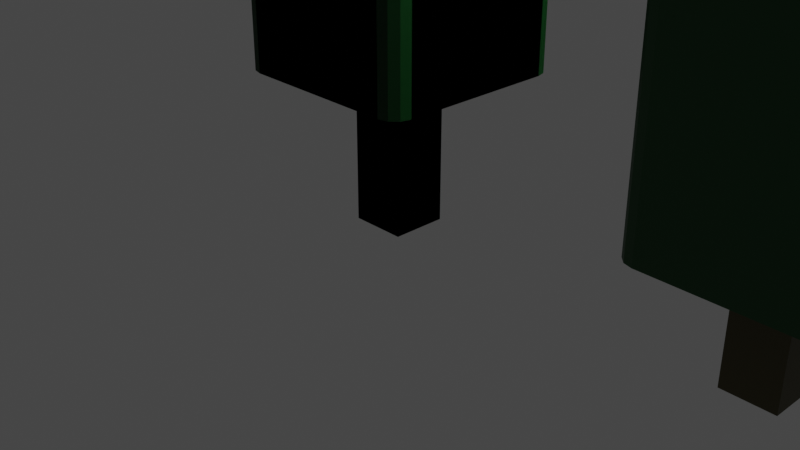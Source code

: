 # Source: untitled.blend  (saved by Blender 3.3.6; exported with 4.5.12 LTS)
import bpy
from mathutils import Matrix  # noqa: F401  (used for matrix-valued properties, if any)

bpy.ops.wm.read_factory_settings(use_empty=True)
scene = bpy.context.scene
scene.name = 'Scene'

# ---- collections
col_collection = bpy.data.collections.new('Collection'); scene.collection.children.link(col_collection)

# ---- materials (node trees are filled in below, after node groups)
mat_material = bpy.data.materials.new('Material')
mat_material.alpha_threshold = 0.0
mat_material.use_transparent_shadow = False
mat_material.roughness = 0.5
mat_material.line_color = (0.0, 0.0, 0.0, 1.0)
mat_material_001 = bpy.data.materials.new('Material.001')
mat_material_001.use_transparent_shadow = False

# ---- material node trees
mat_material.use_nodes = True; mat_material.node_tree.nodes.clear()
_N = mat_material.node_tree.nodes; _L = mat_material.node_tree.links
n0 = _N.new('ShaderNodeOutputMaterial'); n0.name = 'Material Output'; n0.location = (300, 300)
n1 = _N.new('ShaderNodeBsdfPrincipled'); n1.name = 'Principled BSDF'; n1.location = (10, 300)
n1.distribution = 'GGX'
n1.subsurface_method = 'RANDOM_WALK_SKIN'
n1.inputs[0].default_value = (0.06786, 0.05543, 0.01132, 1.0)
n1.inputs[3].default_value = 1.45
n1.inputs[27].default_value = (0.0, 0.0, 0.0, 1.0)
n1.inputs[28].default_value = 1.0
_L.new(n1.outputs[0], n0.inputs[0])
n0.is_active_output = True
mat_material_001.use_nodes = True; mat_material_001.node_tree.nodes.clear()
_N = mat_material_001.node_tree.nodes; _L = mat_material_001.node_tree.links
n0 = _N.new('ShaderNodeBsdfPrincipled'); n0.name = 'Principled BSDF'; n0.location = (10, 300)
n0.distribution = 'GGX'
n0.subsurface_method = 'RANDOM_WALK_SKIN'
n0.inputs[0].default_value = (0.0, 0.06171, 0.006988, 1.0)
n0.inputs[3].default_value = 1.45
n0.inputs[27].default_value = (0.0, 0.0, 0.0, 1.0)
n0.inputs[28].default_value = 1.0
n1 = _N.new('ShaderNodeOutputMaterial'); n1.name = 'Material Output'; n1.location = (300, 300)
_L.new(n0.outputs[0], n1.inputs[0])
n1.is_active_output = True

# ---- world
world_world = bpy.data.worlds.new('World'); scene.world = world_world
world_world.use_nodes = True; world_world.node_tree.nodes.clear()
_N = world_world.node_tree.nodes; _L = world_world.node_tree.links
n0 = _N.new('ShaderNodeOutputWorld'); n0.name = 'World Output'; n0.location = (300, 300)
n1 = _N.new('ShaderNodeBackground'); n1.name = 'Background'; n1.location = (10, 300)
n1.inputs[0].default_value = (0.05088, 0.05088, 0.05088, 1.0)
_L.new(n1.outputs[0], n0.inputs[0])
n0.is_active_output = True
world_world.color = (0.05088, 0.05088, 0.05088)
world_world.use_sun_shadow = False
world_world.sun_shadow_jitter_overblur = 0.0

# ---- cameras
cam_camera = bpy.data.cameras.new('Camera')
cam_camera.clip_end = 100.0
cam_camera.ortho_scale = 7.314

# ---- lights
light_light = bpy.data.lights.new('Light', 'POINT')
light_light.transmission_factor = 0.0
light_light.energy = 1000.0
light_light.shadow_soft_size = 0.1
light_light.shadow_maximum_resolution = 0.006
light_light.use_absolute_resolution = True

# ---- meshes
me_cube = bpy.data.meshes.new('Cube')
me_cube.from_pydata([(1.0, 1.0, -1.143), (1.0, 1.0, -3.143), (1.0, -1.0, -1.143), (1.0, -1.0, -3.143), (-1.0, 1.0, -1.143), (-1.0, 1.0, -3.143), (-1.0, -1.0, -1.143), (-1.0, -1.0, -3.143), (3.524, -3.524, -1.143), (-3.524, -3.524, -1.143), (3.524, 3.524, -1.143), (-3.524, 3.524, -1.143), (3.524, -2.829, -1.143), (2.829, -3.524, -1.143), (3.524, -3.524, -1.143), (3.431, -3.177, -1.143), (3.177, -3.431, -1.143), (-2.829, -3.524, -1.143), (-3.524, -2.829, -1.143), (-3.524, -3.524, -1.143), (-3.177, -3.431, -1.143), (-3.431, -3.177, -1.143), (2.829, 3.524, -1.143), (3.524, 2.829, -1.143), (3.524, 3.524, -1.143), (3.177, 3.431, -1.143), (3.431, 3.177, -1.143), (-3.524, 2.829, -1.143), (-2.829, 3.524, -1.143), (-3.524, 3.524, -1.143), (-3.431, 3.177, -1.143), (-3.177, 3.431, -1.143), (2.829, -3.524, 2.786), (3.524, -2.829, 2.786), (3.177, -3.431, 2.786), (3.431, -3.177, 2.786), (-3.524, -2.829, 2.786), (-2.829, -3.524, 2.786), (-3.431, -3.177, 2.786), (-3.177, -3.431, 2.786), (3.524, 2.829, 2.786), (2.829, 3.524, 2.786), (3.431, 3.177, 2.786), (3.177, 3.431, 2.786), (-2.829, 3.524, 2.786), (-3.524, 2.829, 2.786), (-3.177, 3.431, 2.786), (-3.431, 3.177, 2.786)], [(19, 9), (8, 14), (10, 24), (29, 11)], [(3, 2, 6, 7), (7, 6, 4, 5), (5, 1, 3, 7), (1, 0, 2, 3), (5, 4, 0, 1), (12, 23, 40, 33), (40, 42, 43, 41, 44, 46, 47, 45, 36, 38, 39, 37, 32, 34, 35, 33), (22, 28, 44, 41), (27, 18, 36, 45), (27, 30, 31, 28, 22, 25, 26, 23, 12, 15, 16, 13, 17, 20, 21, 18), (27, 45, 47, 30), (30, 47, 46, 31), (31, 46, 44, 28), (40, 23, 26, 42), (42, 26, 25, 43), (43, 25, 22, 41), (32, 13, 16, 34), (34, 16, 15, 35), (35, 15, 12, 33), (17, 37, 39, 20), (20, 39, 38, 21), (21, 38, 36, 18), (17, 13, 32, 37)])
_uv = me_cube.uv_layers.new(name='UVMap')
_uv.uv.foreach_set('vector', [0.375, 0.75, 0.625, 0.75, 0.625, 1.0, 0.375, 1.0, 0.375, 0.0, 0.625, 0.0, 0.625, 0.25, 0.375, 0.25, 0.125, 0.5, 0.375, 0.5, 0.375, 0.75, 0.125, 0.75, 0.375, 0.5, 0.625, 0.5, 0.625, 0.75, 0.375, 0.75, 0.375, 0.25, 0.625, 0.25, 0.625, 0.5, 0.375, 0.5, 0.625, 0.7253, 0.625, 0.5247, 0.625, 0.5247, 0.625, 0.7253, 0.625, 0.5247, 0.6283, 0.5123, 0.6373, 0.5033, 0.6497, 0.5, 0.8503, 0.5, 0.8627, 0.5033, 0.8717, 0.5123, 0.875, 0.5247, 0.875, 0.7253, 0.8717, 0.7377, 0.8627, 0.7467, 0.8503, 0.75, 0.6497, 0.75, 0.6373, 0.7467, 0.6283, 0.7377, 0.625, 0.7253, 0.625, 0.4753, 0.625, 0.2747, 0.625, 0.2747, 0.625, 0.4753, 0.625, 0.2253, 0.625, 0.02466, 0.625, 0.02466, 0.625, 0.2253, 0.625, 0.2253, 0.625, 0.2377, 0.625, 0.2623, 0.625, 0.2747, 0.625, 0.4753, 0.625, 0.4877, 0.625, 0.5123, 0.625, 0.5247, 0.625, 0.7253, 0.625, 0.7377, 0.625, 0.7623, 0.625, 0.7747, 0.625, 0.9753, 0.625, 0.0, 0.625, 0.01233, 0.625, 0.02466, 0.625, 0.2253, 0.625, 0.2253, 0.625, 0.2377, 0.625, 0.2377, 0.625, 0.2377, 0.625, 0.2377, 0.625, 0.2623, 0.625, 0.2623, 0.625, 0.2623, 0.625, 0.2623, 0.625, 0.2747, 0.625, 0.2747, 0.625, 0.5247, 0.625, 0.5247, 0.625, 0.5123, 0.625, 0.5123, 0.625, 0.5123, 0.625, 0.5123, 0.625, 0.4877, 0.625, 0.4877, 0.625, 0.4877, 0.625, 0.4877, 0.625, 0.4753, 0.625, 0.4753, 0.625, 0.7747, 0.625, 0.7747, 0.625, 0.7623, 0.625, 0.7623, 0.625, 0.7623, 0.625, 0.7623, 0.625, 0.7377, 0.625, 0.7377, 0.625, 0.7377, 0.625, 0.7377, 0.625, 0.7253, 0.625, 0.7253, 0.625, 0.9753, 0.625, 0.9753, 0.625, 1.0, 0.625, 1.0, 0.625, 0.0, 0.625, 0.0, 0.625, 0.01233, 0.625, 0.01233, 0.625, 0.01233, 0.625, 0.01233, 0.625, 0.02466, 0.625, 0.02466, 0.625, 0.9753, 0.625, 0.7747, 0.625, 0.7747, 0.625, 0.9753])
me_cube.materials.append(mat_material)
me_cube.use_mirror_vertex_groups = False
me_cube.update()
me_cube_001 = bpy.data.meshes.new('Cube.001')
me_cube_001.from_pydata([(1.0, 1.0, -1.143), (1.0, 1.0, -3.143), (1.0, -1.0, -1.143), (1.0, -1.0, -3.143), (-1.0, 1.0, -1.143), (-1.0, 1.0, -3.143), (-1.0, -1.0, -1.143), (-1.0, -1.0, -3.143), (3.524, -3.524, -1.143), (-3.524, -3.524, -1.143), (3.524, 3.524, -1.143), (-3.524, 3.524, -1.143), (3.524, -2.829, -1.143), (2.829, -3.524, -1.143), (3.524, -3.524, -1.143), (3.431, -3.177, -1.143), (3.177, -3.431, -1.143), (-2.829, -3.524, -1.143), (-3.524, -2.829, -1.143), (-3.524, -3.524, -1.143), (-3.177, -3.431, -1.143), (-3.431, -3.177, -1.143), (2.829, 3.524, -1.143), (3.524, 2.829, -1.143), (3.524, 3.524, -1.143), (3.177, 3.431, -1.143), (3.431, 3.177, -1.143), (-3.524, 2.829, -1.143), (-2.829, 3.524, -1.143), (-3.524, 3.524, -1.143), (-3.431, 3.177, -1.143), (-3.177, 3.431, -1.143), (2.829, -3.524, 2.786), (3.524, -2.829, 2.786), (3.177, -3.431, 2.786), (3.431, -3.177, 2.786), (-3.524, -2.829, 2.786), (-2.829, -3.524, 2.786), (-3.431, -3.177, 2.786), (-3.177, -3.431, 2.786), (3.524, 2.829, 2.786), (2.829, 3.524, 2.786), (3.431, 3.177, 2.786), (3.177, 3.431, 2.786), (-2.829, 3.524, 2.786), (-3.524, 2.829, 2.786), (-3.177, 3.431, 2.786), (-3.431, 3.177, 2.786)], [(19, 9), (8, 14), (10, 24), (29, 11)], [(3, 2, 6, 7), (7, 6, 4, 5), (5, 1, 3, 7), (1, 0, 2, 3), (5, 4, 0, 1), (12, 23, 40, 33), (40, 42, 43, 41, 44, 46, 47, 45, 36, 38, 39, 37, 32, 34, 35, 33), (22, 28, 44, 41), (27, 18, 36, 45), (27, 30, 31, 28, 22, 25, 26, 23, 12, 15, 16, 13, 17, 20, 21, 18), (27, 45, 47, 30), (30, 47, 46, 31), (31, 46, 44, 28), (40, 23, 26, 42), (42, 26, 25, 43), (43, 25, 22, 41), (32, 13, 16, 34), (34, 16, 15, 35), (35, 15, 12, 33), (17, 37, 39, 20), (20, 39, 38, 21), (21, 38, 36, 18), (17, 13, 32, 37)])
me_cube_001.polygons.foreach_set('material_index', [0, 0, 0, 0, 0, 1, 1, 1, 1, 1, 1, 1, 1, 1, 1, 1, 1, 1, 1, 1, 1, 1, 1])
_uv = me_cube_001.uv_layers.new(name='UVMap')
_uv.uv.foreach_set('vector', [0.375, 0.75, 0.625, 0.75, 0.625, 1.0, 0.375, 1.0, 0.375, 0.0, 0.625, 0.0, 0.625, 0.25, 0.375, 0.25, 0.125, 0.5, 0.375, 0.5, 0.375, 0.75, 0.125, 0.75, 0.375, 0.5, 0.625, 0.5, 0.625, 0.75, 0.375, 0.75, 0.375, 0.25, 0.625, 0.25, 0.625, 0.5, 0.375, 0.5, 0.625, 0.7253, 0.625, 0.5247, 0.625, 0.5247, 0.625, 0.7253, 0.625, 0.5247, 0.6283, 0.5123, 0.6373, 0.5033, 0.6497, 0.5, 0.8503, 0.5, 0.8627, 0.5033, 0.8717, 0.5123, 0.875, 0.5247, 0.875, 0.7253, 0.8717, 0.7377, 0.8627, 0.7467, 0.8503, 0.75, 0.6497, 0.75, 0.6373, 0.7467, 0.6283, 0.7377, 0.625, 0.7253, 0.625, 0.4753, 0.625, 0.2747, 0.625, 0.2747, 0.625, 0.4753, 0.625, 0.2253, 0.625, 0.02466, 0.625, 0.02466, 0.625, 0.2253, 0.625, 0.2253, 0.625, 0.2377, 0.625, 0.2623, 0.625, 0.2747, 0.625, 0.4753, 0.625, 0.4877, 0.625, 0.5123, 0.625, 0.5247, 0.625, 0.7253, 0.625, 0.7377, 0.625, 0.7623, 0.625, 0.7747, 0.625, 0.9753, 0.625, 0.0, 0.625, 0.01233, 0.625, 0.02466, 0.625, 0.2253, 0.625, 0.2253, 0.625, 0.2377, 0.625, 0.2377, 0.625, 0.2377, 0.625, 0.2377, 0.625, 0.2623, 0.625, 0.2623, 0.625, 0.2623, 0.625, 0.2623, 0.625, 0.2747, 0.625, 0.2747, 0.625, 0.5247, 0.625, 0.5247, 0.625, 0.5123, 0.625, 0.5123, 0.625, 0.5123, 0.625, 0.5123, 0.625, 0.4877, 0.625, 0.4877, 0.625, 0.4877, 0.625, 0.4877, 0.625, 0.4753, 0.625, 0.4753, 0.625, 0.7747, 0.625, 0.7747, 0.625, 0.7623, 0.625, 0.7623, 0.625, 0.7623, 0.625, 0.7623, 0.625, 0.7377, 0.625, 0.7377, 0.625, 0.7377, 0.625, 0.7377, 0.625, 0.7253, 0.625, 0.7253, 0.625, 0.9753, 0.625, 0.9753, 0.625, 1.0, 0.625, 1.0, 0.625, 0.0, 0.625, 0.0, 0.625, 0.01233, 0.625, 0.01233, 0.625, 0.01233, 0.625, 0.01233, 0.625, 0.02466, 0.625, 0.02466, 0.625, 0.9753, 0.625, 0.7747, 0.625, 0.7747, 0.625, 0.9753])
me_cube_001.materials.append(mat_material)
me_cube_001.materials.append(mat_material_001)
me_cube_001.use_mirror_vertex_groups = False
me_cube_001.update()
me_cube_005 = bpy.data.meshes.new('Cube.005')
me_cube_005.from_pydata([(1.0, 1.0, -1.143), (1.0, 1.0, -3.143), (1.0, -1.0, -1.143), (1.0, -1.0, -3.143), (-1.0, 1.0, -1.143), (-1.0, 1.0, -3.143), (-1.0, -1.0, -1.143), (-1.0, -1.0, -3.143), (3.524, -3.524, -1.143), (-3.524, -3.524, -1.143), (3.524, 3.524, -1.143), (-3.524, 3.524, -1.143), (3.524, -2.829, -1.143), (2.829, -3.524, -1.143), (3.524, -3.524, -1.143), (3.431, -3.177, -1.143), (3.177, -3.431, -1.143), (-2.829, -3.524, -1.143), (-3.524, -2.829, -1.143), (-3.524, -3.524, -1.143), (-3.177, -3.431, -1.143), (-3.431, -3.177, -1.143), (2.829, 3.524, -1.143), (3.524, 2.829, -1.143), (3.524, 3.524, -1.143), (3.177, 3.431, -1.143), (3.431, 3.177, -1.143), (-3.524, 2.829, -1.143), (-2.829, 3.524, -1.143), (-3.524, 3.524, -1.143), (-3.431, 3.177, -1.143), (-3.177, 3.431, -1.143), (2.829, -3.524, 2.786), (3.524, -2.829, 2.786), (3.177, -3.431, 2.786), (3.431, -3.177, 2.786), (-3.524, -2.829, 2.786), (-2.829, -3.524, 2.786), (-3.431, -3.177, 2.786), (-3.177, -3.431, 2.786), (3.524, 2.829, 2.786), (2.829, 3.524, 2.786), (3.431, 3.177, 2.786), (3.177, 3.431, 2.786), (-2.829, 3.524, 2.786), (-3.524, 2.829, 2.786), (-3.177, 3.431, 2.786), (-3.431, 3.177, 2.786)], [(19, 9), (8, 14), (10, 24), (29, 11)], [(3, 2, 6, 7), (7, 6, 4, 5), (5, 1, 3, 7), (1, 0, 2, 3), (5, 4, 0, 1), (12, 23, 40, 33), (40, 42, 43, 41, 44, 46, 47, 45, 36, 38, 39, 37, 32, 34, 35, 33), (22, 28, 44, 41), (27, 18, 36, 45), (27, 30, 31, 28, 22, 25, 26, 23, 12, 15, 16, 13, 17, 20, 21, 18), (27, 45, 47, 30), (30, 47, 46, 31), (31, 46, 44, 28), (40, 23, 26, 42), (42, 26, 25, 43), (43, 25, 22, 41), (32, 13, 16, 34), (34, 16, 15, 35), (35, 15, 12, 33), (17, 37, 39, 20), (20, 39, 38, 21), (21, 38, 36, 18), (17, 13, 32, 37)])
me_cube_005.polygons.foreach_set('material_index', [0, 0, 0, 0, 0, 1, 1, 1, 1, 1, 1, 1, 1, 1, 1, 1, 1, 1, 1, 1, 1, 1, 1])
_uv = me_cube_005.uv_layers.new(name='UVMap')
_uv.uv.foreach_set('vector', [0.375, 0.75, 0.625, 0.75, 0.625, 1.0, 0.375, 1.0, 0.375, 0.0, 0.625, 0.0, 0.625, 0.25, 0.375, 0.25, 0.125, 0.5, 0.375, 0.5, 0.375, 0.75, 0.125, 0.75, 0.375, 0.5, 0.625, 0.5, 0.625, 0.75, 0.375, 0.75, 0.375, 0.25, 0.625, 0.25, 0.625, 0.5, 0.375, 0.5, 0.625, 0.7253, 0.625, 0.5247, 0.625, 0.5247, 0.625, 0.7253, 0.625, 0.5247, 0.6283, 0.5123, 0.6373, 0.5033, 0.6497, 0.5, 0.8503, 0.5, 0.8627, 0.5033, 0.8717, 0.5123, 0.875, 0.5247, 0.875, 0.7253, 0.8717, 0.7377, 0.8627, 0.7467, 0.8503, 0.75, 0.6497, 0.75, 0.6373, 0.7467, 0.6283, 0.7377, 0.625, 0.7253, 0.625, 0.4753, 0.625, 0.2747, 0.625, 0.2747, 0.625, 0.4753, 0.625, 0.2253, 0.625, 0.02466, 0.625, 0.02466, 0.625, 0.2253, 0.625, 0.2253, 0.625, 0.2377, 0.625, 0.2623, 0.625, 0.2747, 0.625, 0.4753, 0.625, 0.4877, 0.625, 0.5123, 0.625, 0.5247, 0.625, 0.7253, 0.625, 0.7377, 0.625, 0.7623, 0.625, 0.7747, 0.625, 0.9753, 0.625, 0.0, 0.625, 0.01233, 0.625, 0.02466, 0.625, 0.2253, 0.625, 0.2253, 0.625, 0.2377, 0.625, 0.2377, 0.625, 0.2377, 0.625, 0.2377, 0.625, 0.2623, 0.625, 0.2623, 0.625, 0.2623, 0.625, 0.2623, 0.625, 0.2747, 0.625, 0.2747, 0.625, 0.5247, 0.625, 0.5247, 0.625, 0.5123, 0.625, 0.5123, 0.625, 0.5123, 0.625, 0.5123, 0.625, 0.4877, 0.625, 0.4877, 0.625, 0.4877, 0.625, 0.4877, 0.625, 0.4753, 0.625, 0.4753, 0.625, 0.7747, 0.625, 0.7747, 0.625, 0.7623, 0.625, 0.7623, 0.625, 0.7623, 0.625, 0.7623, 0.625, 0.7377, 0.625, 0.7377, 0.625, 0.7377, 0.625, 0.7377, 0.625, 0.7253, 0.625, 0.7253, 0.625, 0.9753, 0.625, 0.9753, 0.625, 1.0, 0.625, 1.0, 0.625, 0.0, 0.625, 0.0, 0.625, 0.01233, 0.625, 0.01233, 0.625, 0.01233, 0.625, 0.01233, 0.625, 0.02466, 0.625, 0.02466, 0.625, 0.9753, 0.625, 0.7747, 0.625, 0.7747, 0.625, 0.9753])
me_cube_005.materials.append(mat_material)
me_cube_005.materials.append(mat_material_001)
me_cube_005.use_mirror_vertex_groups = False
me_cube_005.update()
me_cube_006 = bpy.data.meshes.new('Cube.006')
me_cube_006.from_pydata([(1.0, 1.0, -1.143), (1.0, 1.0, -3.143), (1.0, -1.0, -1.143), (1.0, -1.0, -3.143), (-1.0, 1.0, -1.143), (-1.0, 1.0, -3.143), (-1.0, -1.0, -1.143), (-1.0, -1.0, -3.143), (3.524, -3.524, -1.143), (-3.524, -3.524, -1.143), (3.524, 3.524, -1.143), (-3.524, 3.524, -1.143), (3.524, -2.829, -1.143), (2.829, -3.524, -1.143), (3.524, -3.524, -1.143), (3.431, -3.177, -1.143), (3.177, -3.431, -1.143), (-2.829, -3.524, -1.143), (-3.524, -2.829, -1.143), (-3.524, -3.524, -1.143), (-3.177, -3.431, -1.143), (-3.431, -3.177, -1.143), (2.829, 3.524, -1.143), (3.524, 2.829, -1.143), (3.524, 3.524, -1.143), (3.177, 3.431, -1.143), (3.431, 3.177, -1.143), (-3.524, 2.829, -1.143), (-2.829, 3.524, -1.143), (-3.524, 3.524, -1.143), (-3.431, 3.177, -1.143), (-3.177, 3.431, -1.143), (2.829, -3.524, 2.786), (3.524, -2.829, 2.786), (3.177, -3.431, 2.786), (3.431, -3.177, 2.786), (-3.524, -2.829, 2.786), (-2.829, -3.524, 2.786), (-3.431, -3.177, 2.786), (-3.177, -3.431, 2.786), (3.524, 2.829, 2.786), (2.829, 3.524, 2.786), (3.431, 3.177, 2.786), (3.177, 3.431, 2.786), (-2.829, 3.524, 2.786), (-3.524, 2.829, 2.786), (-3.177, 3.431, 2.786), (-3.431, 3.177, 2.786)], [(19, 9), (8, 14), (10, 24), (29, 11)], [(3, 2, 6, 7), (7, 6, 4, 5), (5, 1, 3, 7), (1, 0, 2, 3), (5, 4, 0, 1), (12, 23, 40, 33), (40, 42, 43, 41, 44, 46, 47, 45, 36, 38, 39, 37, 32, 34, 35, 33), (22, 28, 44, 41), (27, 18, 36, 45), (27, 30, 31, 28, 22, 25, 26, 23, 12, 15, 16, 13, 17, 20, 21, 18), (27, 45, 47, 30), (30, 47, 46, 31), (31, 46, 44, 28), (40, 23, 26, 42), (42, 26, 25, 43), (43, 25, 22, 41), (32, 13, 16, 34), (34, 16, 15, 35), (35, 15, 12, 33), (17, 37, 39, 20), (20, 39, 38, 21), (21, 38, 36, 18), (17, 13, 32, 37)])
me_cube_006.polygons.foreach_set('material_index', [0, 0, 0, 0, 0, 1, 1, 1, 1, 1, 1, 1, 1, 1, 1, 1, 1, 1, 1, 1, 1, 1, 1])
_uv = me_cube_006.uv_layers.new(name='UVMap')
_uv.uv.foreach_set('vector', [0.375, 0.75, 0.625, 0.75, 0.625, 1.0, 0.375, 1.0, 0.375, 0.0, 0.625, 0.0, 0.625, 0.25, 0.375, 0.25, 0.125, 0.5, 0.375, 0.5, 0.375, 0.75, 0.125, 0.75, 0.375, 0.5, 0.625, 0.5, 0.625, 0.75, 0.375, 0.75, 0.375, 0.25, 0.625, 0.25, 0.625, 0.5, 0.375, 0.5, 0.625, 0.7253, 0.625, 0.5247, 0.625, 0.5247, 0.625, 0.7253, 0.625, 0.5247, 0.6283, 0.5123, 0.6373, 0.5033, 0.6497, 0.5, 0.8503, 0.5, 0.8627, 0.5033, 0.8717, 0.5123, 0.875, 0.5247, 0.875, 0.7253, 0.8717, 0.7377, 0.8627, 0.7467, 0.8503, 0.75, 0.6497, 0.75, 0.6373, 0.7467, 0.6283, 0.7377, 0.625, 0.7253, 0.625, 0.4753, 0.625, 0.2747, 0.625, 0.2747, 0.625, 0.4753, 0.625, 0.2253, 0.625, 0.02466, 0.625, 0.02466, 0.625, 0.2253, 0.625, 0.2253, 0.625, 0.2377, 0.625, 0.2623, 0.625, 0.2747, 0.625, 0.4753, 0.625, 0.4877, 0.625, 0.5123, 0.625, 0.5247, 0.625, 0.7253, 0.625, 0.7377, 0.625, 0.7623, 0.625, 0.7747, 0.625, 0.9753, 0.625, 0.0, 0.625, 0.01233, 0.625, 0.02466, 0.625, 0.2253, 0.625, 0.2253, 0.625, 0.2377, 0.625, 0.2377, 0.625, 0.2377, 0.625, 0.2377, 0.625, 0.2623, 0.625, 0.2623, 0.625, 0.2623, 0.625, 0.2623, 0.625, 0.2747, 0.625, 0.2747, 0.625, 0.5247, 0.625, 0.5247, 0.625, 0.5123, 0.625, 0.5123, 0.625, 0.5123, 0.625, 0.5123, 0.625, 0.4877, 0.625, 0.4877, 0.625, 0.4877, 0.625, 0.4877, 0.625, 0.4753, 0.625, 0.4753, 0.625, 0.7747, 0.625, 0.7747, 0.625, 0.7623, 0.625, 0.7623, 0.625, 0.7623, 0.625, 0.7623, 0.625, 0.7377, 0.625, 0.7377, 0.625, 0.7377, 0.625, 0.7377, 0.625, 0.7253, 0.625, 0.7253, 0.625, 0.9753, 0.625, 0.9753, 0.625, 1.0, 0.625, 1.0, 0.625, 0.0, 0.625, 0.0, 0.625, 0.01233, 0.625, 0.01233, 0.625, 0.01233, 0.625, 0.01233, 0.625, 0.02466, 0.625, 0.02466, 0.625, 0.9753, 0.625, 0.7747, 0.625, 0.7747, 0.625, 0.9753])
me_cube_006.materials.append(mat_material)
me_cube_006.materials.append(mat_material_001)
me_cube_006.use_mirror_vertex_groups = False
me_cube_006.update()
me_cube_007 = bpy.data.meshes.new('Cube.007')
me_cube_007.from_pydata([(1.0, 1.0, -1.143), (1.0, 1.0, -3.143), (1.0, -1.0, -1.143), (1.0, -1.0, -3.143), (-1.0, 1.0, -1.143), (-1.0, 1.0, -3.143), (-1.0, -1.0, -1.143), (-1.0, -1.0, -3.143), (3.524, -3.524, -1.143), (-3.524, -3.524, -1.143), (3.524, 3.524, -1.143), (-3.524, 3.524, -1.143), (3.524, -2.829, -1.143), (2.829, -3.524, -1.143), (3.524, -3.524, -1.143), (3.431, -3.177, -1.143), (3.177, -3.431, -1.143), (-2.829, -3.524, -1.143), (-3.524, -2.829, -1.143), (-3.524, -3.524, -1.143), (-3.177, -3.431, -1.143), (-3.431, -3.177, -1.143), (2.829, 3.524, -1.143), (3.524, 2.829, -1.143), (3.524, 3.524, -1.143), (3.177, 3.431, -1.143), (3.431, 3.177, -1.143), (-3.524, 2.829, -1.143), (-2.829, 3.524, -1.143), (-3.524, 3.524, -1.143), (-3.431, 3.177, -1.143), (-3.177, 3.431, -1.143), (2.829, -3.524, 2.786), (3.524, -2.829, 2.786), (3.177, -3.431, 2.786), (3.431, -3.177, 2.786), (-3.524, -2.829, 2.786), (-2.829, -3.524, 2.786), (-3.431, -3.177, 2.786), (-3.177, -3.431, 2.786), (3.524, 2.829, 2.786), (2.829, 3.524, 2.786), (3.431, 3.177, 2.786), (3.177, 3.431, 2.786), (-2.829, 3.524, 2.786), (-3.524, 2.829, 2.786), (-3.177, 3.431, 2.786), (-3.431, 3.177, 2.786)], [(19, 9), (8, 14), (10, 24), (29, 11)], [(3, 2, 6, 7), (7, 6, 4, 5), (5, 1, 3, 7), (1, 0, 2, 3), (5, 4, 0, 1), (12, 23, 40, 33), (40, 42, 43, 41, 44, 46, 47, 45, 36, 38, 39, 37, 32, 34, 35, 33), (22, 28, 44, 41), (27, 18, 36, 45), (27, 30, 31, 28, 22, 25, 26, 23, 12, 15, 16, 13, 17, 20, 21, 18), (27, 45, 47, 30), (30, 47, 46, 31), (31, 46, 44, 28), (40, 23, 26, 42), (42, 26, 25, 43), (43, 25, 22, 41), (32, 13, 16, 34), (34, 16, 15, 35), (35, 15, 12, 33), (17, 37, 39, 20), (20, 39, 38, 21), (21, 38, 36, 18), (17, 13, 32, 37)])
me_cube_007.polygons.foreach_set('material_index', [0, 0, 0, 0, 0, 1, 1, 1, 1, 1, 1, 1, 1, 1, 1, 1, 1, 1, 1, 1, 1, 1, 1])
_uv = me_cube_007.uv_layers.new(name='UVMap')
_uv.uv.foreach_set('vector', [0.375, 0.75, 0.625, 0.75, 0.625, 1.0, 0.375, 1.0, 0.375, 0.0, 0.625, 0.0, 0.625, 0.25, 0.375, 0.25, 0.125, 0.5, 0.375, 0.5, 0.375, 0.75, 0.125, 0.75, 0.375, 0.5, 0.625, 0.5, 0.625, 0.75, 0.375, 0.75, 0.375, 0.25, 0.625, 0.25, 0.625, 0.5, 0.375, 0.5, 0.625, 0.7253, 0.625, 0.5247, 0.625, 0.5247, 0.625, 0.7253, 0.625, 0.5247, 0.6283, 0.5123, 0.6373, 0.5033, 0.6497, 0.5, 0.8503, 0.5, 0.8627, 0.5033, 0.8717, 0.5123, 0.875, 0.5247, 0.875, 0.7253, 0.8717, 0.7377, 0.8627, 0.7467, 0.8503, 0.75, 0.6497, 0.75, 0.6373, 0.7467, 0.6283, 0.7377, 0.625, 0.7253, 0.625, 0.4753, 0.625, 0.2747, 0.625, 0.2747, 0.625, 0.4753, 0.625, 0.2253, 0.625, 0.02466, 0.625, 0.02466, 0.625, 0.2253, 0.625, 0.2253, 0.625, 0.2377, 0.625, 0.2623, 0.625, 0.2747, 0.625, 0.4753, 0.625, 0.4877, 0.625, 0.5123, 0.625, 0.5247, 0.625, 0.7253, 0.625, 0.7377, 0.625, 0.7623, 0.625, 0.7747, 0.625, 0.9753, 0.625, 0.0, 0.625, 0.01233, 0.625, 0.02466, 0.625, 0.2253, 0.625, 0.2253, 0.625, 0.2377, 0.625, 0.2377, 0.625, 0.2377, 0.625, 0.2377, 0.625, 0.2623, 0.625, 0.2623, 0.625, 0.2623, 0.625, 0.2623, 0.625, 0.2747, 0.625, 0.2747, 0.625, 0.5247, 0.625, 0.5247, 0.625, 0.5123, 0.625, 0.5123, 0.625, 0.5123, 0.625, 0.5123, 0.625, 0.4877, 0.625, 0.4877, 0.625, 0.4877, 0.625, 0.4877, 0.625, 0.4753, 0.625, 0.4753, 0.625, 0.7747, 0.625, 0.7747, 0.625, 0.7623, 0.625, 0.7623, 0.625, 0.7623, 0.625, 0.7623, 0.625, 0.7377, 0.625, 0.7377, 0.625, 0.7377, 0.625, 0.7377, 0.625, 0.7253, 0.625, 0.7253, 0.625, 0.9753, 0.625, 0.9753, 0.625, 1.0, 0.625, 1.0, 0.625, 0.0, 0.625, 0.0, 0.625, 0.01233, 0.625, 0.01233, 0.625, 0.01233, 0.625, 0.01233, 0.625, 0.02466, 0.625, 0.02466, 0.625, 0.9753, 0.625, 0.7747, 0.625, 0.7747, 0.625, 0.9753])
me_cube_007.materials.append(mat_material)
me_cube_007.materials.append(mat_material_001)
me_cube_007.use_mirror_vertex_groups = False
me_cube_007.update()

# ---- objects
ob_cube = bpy.data.objects.new('Cube', me_cube)
ob_light = bpy.data.objects.new('Light', light_light)
ob_camera = bpy.data.objects.new('Camera', cam_camera)
ob_cube_001 = bpy.data.objects.new('Cube.001', me_cube_001)
ob_cube_002 = bpy.data.objects.new('Cube.002', me_cube_005)
ob_cube_003 = bpy.data.objects.new('Cube.003', me_cube_006)
ob_cube_004 = bpy.data.objects.new('Cube.004', me_cube_007)

# ---- transforms, parenting, visibility, modifiers, constraints
ob_cube.location = (-2.46e-08, 2.46e-08, 2.473)
ob_cube.scale = (0.2913, 0.2913, 0.7859)
ob_cube.lock_rotations_4d = False
ob_cube.empty_display_type = 'ARROWS'
ob_cube.lineart.crease_threshold = 0.0
ob_light.location = (4.076, 1.005, 5.904)
ob_light.rotation_euler = (0.6503, 0.05522, 1.866)
ob_light.lock_rotations_4d = False
ob_light.empty_display_type = 'ARROWS'
ob_light.color = (0.0, 0.0, 0.0, 0.0)
ob_light.lineart.crease_threshold = 0.0
ob_camera.location = (7.359, -6.926, 4.958)
ob_camera.rotation_euler = (1.109, 0.0, 0.8149)
ob_camera.lock_rotations_4d = False
ob_camera.empty_display_type = 'ARROWS'
ob_camera.color = (0.0, 0.0, 0.0, 0.0)
ob_camera.display_type = 'WIRE'
ob_camera.lineart.crease_threshold = 0.0
ob_cube_001.location = (-2.46e-08, 2.46e-08, 2.473)
ob_cube_001.scale = (0.2913, 0.2913, 0.7859)
ob_cube_001.lock_rotations_4d = False
ob_cube_001.empty_display_type = 'ARROWS'
ob_cube_001.lineart.crease_threshold = 0.0
ob_cube_002.location = (4.111, 2.46e-08, 1.745)
ob_cube_002.scale = (0.2543, 0.2543, 0.5519)
ob_cube_002.lock_rotations_4d = False
ob_cube_002.empty_display_type = 'ARROWS'
ob_cube_002.lineart.crease_threshold = 0.0
ob_cube_003.location = (7.491, 2.46e-08, 3.344)
ob_cube_003.scale = (0.2289, 0.2289, 1.056)
ob_cube_003.lock_rotations_4d = False
ob_cube_003.empty_display_type = 'ARROWS'
ob_cube_003.lineart.crease_threshold = 0.0
ob_cube_004.location = (11.76, 2.46e-08, 2.636)
ob_cube_004.scale = (0.4199, 0.4199, 0.8295)
ob_cube_004.lock_rotations_4d = False
ob_cube_004.empty_display_type = 'ARROWS'
ob_cube_004.lineart.crease_threshold = 0.0

# ---- collection membership
col_collection.objects.link(ob_cube)
col_collection.objects.link(ob_light)
col_collection.objects.link(ob_camera)
col_collection.objects.link(ob_cube_001)
col_collection.objects.link(ob_cube_002)
col_collection.objects.link(ob_cube_003)
col_collection.objects.link(ob_cube_004)

# ---- scene / render settings (as saved in the file)
scene.camera = ob_camera
scene.frame_start = 1; scene.frame_end = 250; scene.frame_set(1)
scene.render.engine = 'BLENDER_EEVEE_NEXT'
scene.cycles.sampling_pattern = 'TABULATED_SOBOL'
scene.cycles.use_light_tree = False
scene.view_settings.view_transform = 'Filmic'
bpy.context.view_layer.update()
